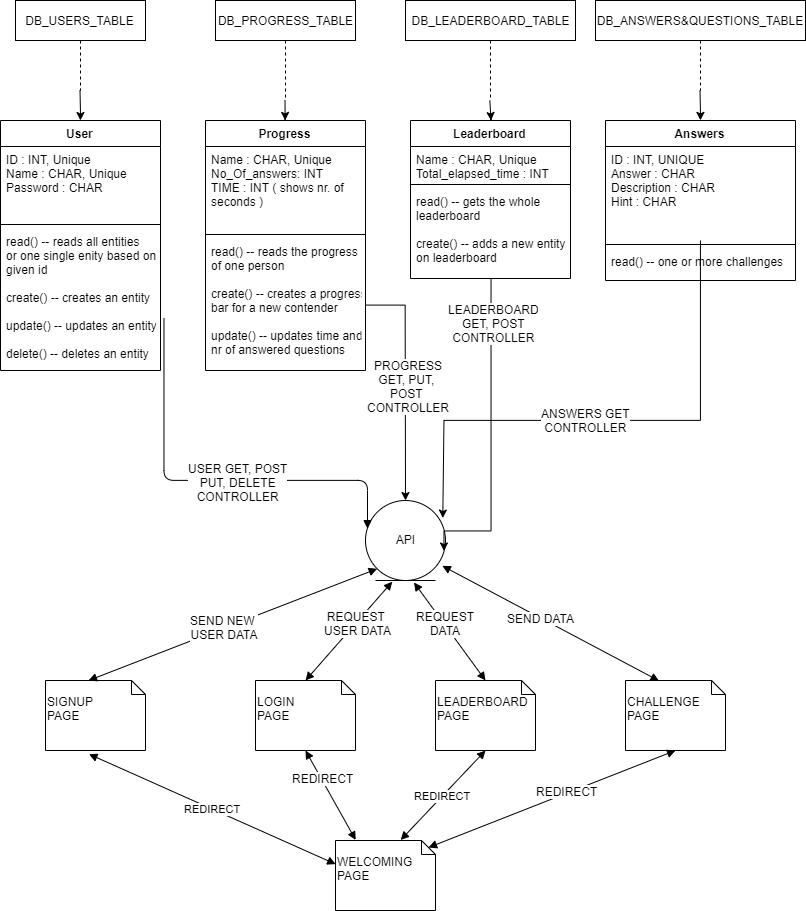

The diagram above was exported from draw.io. Its source (the exported page's mxGraphModel, read from the mxfile embedded in the PNG):
<mxGraphModel dx="1608" dy="746" grid="1" gridSize="10" guides="1" tooltips="1" connect="1" arrows="1" fold="1" page="1" pageScale="1" pageWidth="850" pageHeight="1100" math="0" shadow="0">
  <root>
    <mxCell id="0" />
    <mxCell id="1" parent="0" />
    <mxCell id="hrptSUXvRGsr8ReEC8DQ-1" value="User" style="swimlane;fontStyle=1;align=center;verticalAlign=top;childLayout=stackLayout;horizontal=1;startSize=26;horizontalStack=0;resizeParent=1;resizeParentMax=0;resizeLast=0;collapsible=1;marginBottom=0;" vertex="1" parent="1">
      <mxGeometry x="25" y="160" width="160" height="250" as="geometry" />
    </mxCell>
    <mxCell id="hrptSUXvRGsr8ReEC8DQ-2" value="ID : INT, Unique&#10;Name : CHAR, Unique&#10;Password : CHAR" style="text;strokeColor=none;fillColor=none;align=left;verticalAlign=top;spacingLeft=4;spacingRight=4;overflow=hidden;rotatable=0;points=[[0,0.5],[1,0.5]];portConstraint=eastwest;" vertex="1" parent="hrptSUXvRGsr8ReEC8DQ-1">
      <mxGeometry y="26" width="160" height="74" as="geometry" />
    </mxCell>
    <mxCell id="hrptSUXvRGsr8ReEC8DQ-3" value="" style="line;strokeWidth=1;fillColor=none;align=left;verticalAlign=middle;spacingTop=-1;spacingLeft=3;spacingRight=3;rotatable=0;labelPosition=right;points=[];portConstraint=eastwest;" vertex="1" parent="hrptSUXvRGsr8ReEC8DQ-1">
      <mxGeometry y="100" width="160" height="8" as="geometry" />
    </mxCell>
    <mxCell id="hrptSUXvRGsr8ReEC8DQ-4" value="read() -- reads all entities&#10;or one single enity based on&#10;given id&#10; &#10;create() -- creates an entity&#10;&#10;update() -- updates an entity&#10;&#10;delete() -- deletes an entity" style="text;strokeColor=none;fillColor=none;align=left;verticalAlign=top;spacingLeft=4;spacingRight=4;overflow=hidden;rotatable=0;points=[[0,0.5],[1,0.5]];portConstraint=eastwest;" vertex="1" parent="hrptSUXvRGsr8ReEC8DQ-1">
      <mxGeometry y="108" width="160" height="142" as="geometry" />
    </mxCell>
    <mxCell id="hrptSUXvRGsr8ReEC8DQ-6" style="edgeStyle=orthogonalEdgeStyle;rounded=0;orthogonalLoop=1;jettySize=auto;html=1;" edge="1" parent="1" source="hrptSUXvRGsr8ReEC8DQ-5" target="hrptSUXvRGsr8ReEC8DQ-1">
      <mxGeometry relative="1" as="geometry" />
    </mxCell>
    <mxCell id="hrptSUXvRGsr8ReEC8DQ-5" value="DB_USERS_TABLE" style="shape=umlLifeline;perimeter=lifelinePerimeter;whiteSpace=wrap;html=1;container=1;collapsible=0;recursiveResize=0;outlineConnect=0;" vertex="1" parent="1">
      <mxGeometry x="40" y="40" width="130" height="90" as="geometry" />
    </mxCell>
    <mxCell id="hrptSUXvRGsr8ReEC8DQ-7" value="Progress" style="swimlane;fontStyle=1;align=center;verticalAlign=top;childLayout=stackLayout;horizontal=1;startSize=26;horizontalStack=0;resizeParent=1;resizeParentMax=0;resizeLast=0;collapsible=1;marginBottom=0;" vertex="1" parent="1">
      <mxGeometry x="230" y="160" width="160" height="250" as="geometry" />
    </mxCell>
    <mxCell id="hrptSUXvRGsr8ReEC8DQ-8" value="Name : CHAR, Unique&#10;No_Of_answers: INT&#10;TIME : INT ( shows nr. of&#10;seconds )" style="text;strokeColor=none;fillColor=none;align=left;verticalAlign=top;spacingLeft=4;spacingRight=4;overflow=hidden;rotatable=0;points=[[0,0.5],[1,0.5]];portConstraint=eastwest;" vertex="1" parent="hrptSUXvRGsr8ReEC8DQ-7">
      <mxGeometry y="26" width="160" height="84" as="geometry" />
    </mxCell>
    <mxCell id="hrptSUXvRGsr8ReEC8DQ-9" value="" style="line;strokeWidth=1;fillColor=none;align=left;verticalAlign=middle;spacingTop=-1;spacingLeft=3;spacingRight=3;rotatable=0;labelPosition=right;points=[];portConstraint=eastwest;" vertex="1" parent="hrptSUXvRGsr8ReEC8DQ-7">
      <mxGeometry y="110" width="160" height="8" as="geometry" />
    </mxCell>
    <mxCell id="hrptSUXvRGsr8ReEC8DQ-10" value="read() -- reads the progress&#10;of one person&#10;&#10;create() -- creates a progress&#10;bar for a new contender&#10;&#10;update() -- updates time and&#10;nr of answered questions" style="text;strokeColor=none;fillColor=none;align=left;verticalAlign=top;spacingLeft=4;spacingRight=4;overflow=hidden;rotatable=0;points=[[0,0.5],[1,0.5]];portConstraint=eastwest;" vertex="1" parent="hrptSUXvRGsr8ReEC8DQ-7">
      <mxGeometry y="118" width="160" height="132" as="geometry" />
    </mxCell>
    <mxCell id="hrptSUXvRGsr8ReEC8DQ-11" value="Leaderboard" style="swimlane;fontStyle=1;align=center;verticalAlign=top;childLayout=stackLayout;horizontal=1;startSize=26;horizontalStack=0;resizeParent=1;resizeParentMax=0;resizeLast=0;collapsible=1;marginBottom=0;" vertex="1" parent="1">
      <mxGeometry x="435" y="160" width="160" height="158" as="geometry" />
    </mxCell>
    <mxCell id="hrptSUXvRGsr8ReEC8DQ-12" value="Name : CHAR, Unique&#10;Total_elapsed_time : INT" style="text;strokeColor=none;fillColor=none;align=left;verticalAlign=top;spacingLeft=4;spacingRight=4;overflow=hidden;rotatable=0;points=[[0,0.5],[1,0.5]];portConstraint=eastwest;" vertex="1" parent="hrptSUXvRGsr8ReEC8DQ-11">
      <mxGeometry y="26" width="160" height="34" as="geometry" />
    </mxCell>
    <mxCell id="hrptSUXvRGsr8ReEC8DQ-13" value="" style="line;strokeWidth=1;fillColor=none;align=left;verticalAlign=middle;spacingTop=-1;spacingLeft=3;spacingRight=3;rotatable=0;labelPosition=right;points=[];portConstraint=eastwest;" vertex="1" parent="hrptSUXvRGsr8ReEC8DQ-11">
      <mxGeometry y="60" width="160" height="8" as="geometry" />
    </mxCell>
    <mxCell id="hrptSUXvRGsr8ReEC8DQ-14" value="read() -- gets the whole&#10;leaderboard&#10;&#10;create() -- adds a new entity&#10;on leaderboard" style="text;strokeColor=none;fillColor=none;align=left;verticalAlign=top;spacingLeft=4;spacingRight=4;overflow=hidden;rotatable=0;points=[[0,0.5],[1,0.5]];portConstraint=eastwest;" vertex="1" parent="hrptSUXvRGsr8ReEC8DQ-11">
      <mxGeometry y="68" width="160" height="90" as="geometry" />
    </mxCell>
    <mxCell id="hrptSUXvRGsr8ReEC8DQ-15" value="Answers" style="swimlane;fontStyle=1;align=center;verticalAlign=top;childLayout=stackLayout;horizontal=1;startSize=26;horizontalStack=0;resizeParent=1;resizeParentMax=0;resizeLast=0;collapsible=1;marginBottom=0;" vertex="1" parent="1">
      <mxGeometry x="630" y="160" width="190" height="160" as="geometry" />
    </mxCell>
    <mxCell id="hrptSUXvRGsr8ReEC8DQ-16" value="ID : INT, UNIQUE&#10;Answer : CHAR&#10;Description : CHAR&#10;Hint : CHAR " style="text;strokeColor=none;fillColor=none;align=left;verticalAlign=top;spacingLeft=4;spacingRight=4;overflow=hidden;rotatable=0;points=[[0,0.5],[1,0.5]];portConstraint=eastwest;" vertex="1" parent="hrptSUXvRGsr8ReEC8DQ-15">
      <mxGeometry y="26" width="190" height="94" as="geometry" />
    </mxCell>
    <mxCell id="hrptSUXvRGsr8ReEC8DQ-17" value="" style="line;strokeWidth=1;fillColor=none;align=left;verticalAlign=middle;spacingTop=-1;spacingLeft=3;spacingRight=3;rotatable=0;labelPosition=right;points=[];portConstraint=eastwest;" vertex="1" parent="hrptSUXvRGsr8ReEC8DQ-15">
      <mxGeometry y="120" width="190" height="8" as="geometry" />
    </mxCell>
    <mxCell id="hrptSUXvRGsr8ReEC8DQ-18" value="read() -- one or more challenges" style="text;strokeColor=none;fillColor=none;align=left;verticalAlign=top;spacingLeft=4;spacingRight=4;overflow=hidden;rotatable=0;points=[[0,0.5],[1,0.5]];portConstraint=eastwest;" vertex="1" parent="hrptSUXvRGsr8ReEC8DQ-15">
      <mxGeometry y="128" width="190" height="32" as="geometry" />
    </mxCell>
    <mxCell id="hrptSUXvRGsr8ReEC8DQ-22" style="edgeStyle=orthogonalEdgeStyle;rounded=0;orthogonalLoop=1;jettySize=auto;html=1;entryX=0.5;entryY=0;entryDx=0;entryDy=0;" edge="1" parent="1" source="hrptSUXvRGsr8ReEC8DQ-19" target="hrptSUXvRGsr8ReEC8DQ-7">
      <mxGeometry relative="1" as="geometry" />
    </mxCell>
    <mxCell id="hrptSUXvRGsr8ReEC8DQ-19" value="DB_PROGRESS_TABLE" style="shape=umlLifeline;perimeter=lifelinePerimeter;whiteSpace=wrap;html=1;container=1;collapsible=0;recursiveResize=0;outlineConnect=0;" vertex="1" parent="1">
      <mxGeometry x="240" y="40" width="140" height="100" as="geometry" />
    </mxCell>
    <mxCell id="hrptSUXvRGsr8ReEC8DQ-24" style="edgeStyle=orthogonalEdgeStyle;rounded=0;orthogonalLoop=1;jettySize=auto;html=1;" edge="1" parent="1" source="hrptSUXvRGsr8ReEC8DQ-23" target="hrptSUXvRGsr8ReEC8DQ-11">
      <mxGeometry relative="1" as="geometry" />
    </mxCell>
    <mxCell id="hrptSUXvRGsr8ReEC8DQ-23" value="DB_LEADERBOARD_TABLE" style="shape=umlLifeline;perimeter=lifelinePerimeter;whiteSpace=wrap;html=1;container=1;collapsible=0;recursiveResize=0;outlineConnect=0;" vertex="1" parent="1">
      <mxGeometry x="430" y="40" width="170" height="100" as="geometry" />
    </mxCell>
    <mxCell id="hrptSUXvRGsr8ReEC8DQ-27" style="edgeStyle=orthogonalEdgeStyle;rounded=0;orthogonalLoop=1;jettySize=auto;html=1;entryX=0.5;entryY=0;entryDx=0;entryDy=0;" edge="1" parent="1" source="hrptSUXvRGsr8ReEC8DQ-25" target="hrptSUXvRGsr8ReEC8DQ-15">
      <mxGeometry relative="1" as="geometry" />
    </mxCell>
    <mxCell id="hrptSUXvRGsr8ReEC8DQ-25" value="DB_ANSWERS&amp;amp;QUESTIONS_TABLE" style="shape=umlLifeline;perimeter=lifelinePerimeter;whiteSpace=wrap;html=1;container=1;collapsible=0;recursiveResize=0;outlineConnect=0;" vertex="1" parent="1">
      <mxGeometry x="620" y="40" width="210" height="90" as="geometry" />
    </mxCell>
    <mxCell id="hrptSUXvRGsr8ReEC8DQ-28" value="API" style="ellipse;shape=umlEntity;whiteSpace=wrap;html=1;" vertex="1" parent="1">
      <mxGeometry x="390" y="540" width="80" height="80" as="geometry" />
    </mxCell>
    <mxCell id="hrptSUXvRGsr8ReEC8DQ-33" value="" style="endArrow=block;endFill=1;html=1;edgeStyle=orthogonalEdgeStyle;align=left;verticalAlign=top;exitX=1.022;exitY=0.633;exitDx=0;exitDy=0;exitPerimeter=0;entryX=0.023;entryY=0.358;entryDx=0;entryDy=0;entryPerimeter=0;" edge="1" parent="1" source="hrptSUXvRGsr8ReEC8DQ-4" target="hrptSUXvRGsr8ReEC8DQ-28">
      <mxGeometry x="-1" relative="1" as="geometry">
        <mxPoint x="30" y="640" as="sourcePoint" />
        <mxPoint x="190" y="640" as="targetPoint" />
        <Array as="points">
          <mxPoint x="189" y="520" />
          <mxPoint x="392" y="520" />
        </Array>
      </mxGeometry>
    </mxCell>
    <mxCell id="hrptSUXvRGsr8ReEC8DQ-34" value="" style="resizable=0;html=1;align=left;verticalAlign=bottom;labelBackgroundColor=#ffffff;fontSize=10;" connectable="0" vertex="1" parent="hrptSUXvRGsr8ReEC8DQ-33">
      <mxGeometry x="-1" relative="1" as="geometry" />
    </mxCell>
    <mxCell id="hrptSUXvRGsr8ReEC8DQ-63" value="USER GET, POST&lt;br&gt;PUT, DELETE&lt;br&gt;CONTROLLER" style="text;html=1;resizable=0;points=[];align=center;verticalAlign=middle;labelBackgroundColor=#ffffff;" vertex="1" connectable="0" parent="hrptSUXvRGsr8ReEC8DQ-33">
      <mxGeometry x="-0.2153" y="73" relative="1" as="geometry">
        <mxPoint x="73" y="75" as="offset" />
      </mxGeometry>
    </mxCell>
    <mxCell id="hrptSUXvRGsr8ReEC8DQ-35" style="edgeStyle=orthogonalEdgeStyle;rounded=0;orthogonalLoop=1;jettySize=auto;html=1;" edge="1" parent="1" source="hrptSUXvRGsr8ReEC8DQ-10" target="hrptSUXvRGsr8ReEC8DQ-28">
      <mxGeometry relative="1" as="geometry" />
    </mxCell>
    <mxCell id="hrptSUXvRGsr8ReEC8DQ-61" value="PROGRESS&lt;br&gt;GET, PUT, &lt;br&gt;POST &lt;br&gt;CONTROLLER" style="text;html=1;resizable=0;points=[];align=center;verticalAlign=middle;labelBackgroundColor=#ffffff;" vertex="1" connectable="0" parent="hrptSUXvRGsr8ReEC8DQ-35">
      <mxGeometry x="0.0162" y="3" relative="1" as="geometry">
        <mxPoint as="offset" />
      </mxGeometry>
    </mxCell>
    <mxCell id="hrptSUXvRGsr8ReEC8DQ-36" style="edgeStyle=orthogonalEdgeStyle;rounded=0;orthogonalLoop=1;jettySize=auto;html=1;" edge="1" parent="1" source="hrptSUXvRGsr8ReEC8DQ-14">
      <mxGeometry relative="1" as="geometry">
        <mxPoint x="468" y="590" as="targetPoint" />
        <Array as="points">
          <mxPoint x="515" y="570" />
          <mxPoint x="468" y="570" />
        </Array>
      </mxGeometry>
    </mxCell>
    <mxCell id="hrptSUXvRGsr8ReEC8DQ-62" value="LEADERBOARD&lt;br&gt;GET, POST&lt;br&gt;CONTROLLER" style="text;html=1;resizable=0;points=[];align=center;verticalAlign=middle;labelBackgroundColor=#ffffff;" vertex="1" connectable="0" parent="hrptSUXvRGsr8ReEC8DQ-36">
      <mxGeometry x="-0.7196" y="2" relative="1" as="geometry">
        <mxPoint as="offset" />
      </mxGeometry>
    </mxCell>
    <mxCell id="hrptSUXvRGsr8ReEC8DQ-37" style="edgeStyle=orthogonalEdgeStyle;rounded=0;orthogonalLoop=1;jettySize=auto;html=1;entryX=0.971;entryY=0.223;entryDx=0;entryDy=0;entryPerimeter=0;" edge="1" parent="1" source="hrptSUXvRGsr8ReEC8DQ-16" target="hrptSUXvRGsr8ReEC8DQ-28">
      <mxGeometry relative="1" as="geometry">
        <Array as="points">
          <mxPoint x="725" y="460" />
          <mxPoint x="468" y="460" />
        </Array>
      </mxGeometry>
    </mxCell>
    <mxCell id="hrptSUXvRGsr8ReEC8DQ-60" value="ANSWERS GET&lt;br&gt;CONTROLLER" style="text;html=1;resizable=0;points=[];align=center;verticalAlign=middle;labelBackgroundColor=#ffffff;" vertex="1" connectable="0" parent="hrptSUXvRGsr8ReEC8DQ-37">
      <mxGeometry x="0.1065" relative="1" as="geometry">
        <mxPoint as="offset" />
      </mxGeometry>
    </mxCell>
    <mxCell id="hrptSUXvRGsr8ReEC8DQ-38" value="&lt;br&gt;SIGNUP&lt;br&gt;PAGE" style="shape=note;whiteSpace=wrap;html=1;size=14;verticalAlign=top;align=left;spacingTop=-6;" vertex="1" parent="1">
      <mxGeometry x="70" y="720" width="100" height="70" as="geometry" />
    </mxCell>
    <mxCell id="hrptSUXvRGsr8ReEC8DQ-40" value="&lt;br&gt;LOGIN&lt;br&gt;PAGE" style="shape=note;whiteSpace=wrap;html=1;size=14;verticalAlign=top;align=left;spacingTop=-6;" vertex="1" parent="1">
      <mxGeometry x="280" y="720" width="100" height="70" as="geometry" />
    </mxCell>
    <mxCell id="hrptSUXvRGsr8ReEC8DQ-41" value="&lt;br&gt;LEADERBOARD&lt;br&gt;PAGE" style="shape=note;whiteSpace=wrap;html=1;size=14;verticalAlign=top;align=left;spacingTop=-6;" vertex="1" parent="1">
      <mxGeometry x="460" y="720" width="100" height="70" as="geometry" />
    </mxCell>
    <mxCell id="hrptSUXvRGsr8ReEC8DQ-42" value="&lt;br&gt;CHALLENGE&lt;br&gt;PAGE" style="shape=note;whiteSpace=wrap;html=1;size=14;verticalAlign=top;align=left;spacingTop=-6;" vertex="1" parent="1">
      <mxGeometry x="650" y="720" width="100" height="70" as="geometry" />
    </mxCell>
    <mxCell id="hrptSUXvRGsr8ReEC8DQ-43" value="" style="endArrow=block;startArrow=block;endFill=1;startFill=1;html=1;exitX=0;exitY=0;exitDx=43;exitDy=0;exitPerimeter=0;entryX=0;entryY=1;entryDx=0;entryDy=0;" edge="1" parent="1" source="hrptSUXvRGsr8ReEC8DQ-38" target="hrptSUXvRGsr8ReEC8DQ-28">
      <mxGeometry width="160" relative="1" as="geometry">
        <mxPoint x="30" y="810" as="sourcePoint" />
        <mxPoint x="190" y="810" as="targetPoint" />
      </mxGeometry>
    </mxCell>
    <mxCell id="hrptSUXvRGsr8ReEC8DQ-54" value="SEND NEW &lt;br&gt;USER DATA" style="text;html=1;resizable=0;points=[];align=center;verticalAlign=middle;labelBackgroundColor=#ffffff;" vertex="1" connectable="0" parent="hrptSUXvRGsr8ReEC8DQ-43">
      <mxGeometry x="-0.0651" y="1" relative="1" as="geometry">
        <mxPoint as="offset" />
      </mxGeometry>
    </mxCell>
    <mxCell id="hrptSUXvRGsr8ReEC8DQ-44" value="" style="endArrow=block;startArrow=block;endFill=1;startFill=1;html=1;exitX=0.5;exitY=0;exitDx=0;exitDy=0;exitPerimeter=0;entryX=0.335;entryY=1.015;entryDx=0;entryDy=0;entryPerimeter=0;" edge="1" parent="1" source="hrptSUXvRGsr8ReEC8DQ-40" target="hrptSUXvRGsr8ReEC8DQ-28">
      <mxGeometry width="160" relative="1" as="geometry">
        <mxPoint x="311.5" y="691.5" as="sourcePoint" />
        <mxPoint x="600.2157287525381" y="579.7842712474617" as="targetPoint" />
      </mxGeometry>
    </mxCell>
    <mxCell id="hrptSUXvRGsr8ReEC8DQ-55" value="REQUEST &lt;br&gt;USER DATA" style="text;html=1;resizable=0;points=[];align=center;verticalAlign=middle;labelBackgroundColor=#ffffff;" vertex="1" connectable="0" parent="hrptSUXvRGsr8ReEC8DQ-44">
      <mxGeometry x="0.1734" y="-1" relative="1" as="geometry">
        <mxPoint as="offset" />
      </mxGeometry>
    </mxCell>
    <mxCell id="hrptSUXvRGsr8ReEC8DQ-45" value="" style="endArrow=block;startArrow=block;endFill=1;startFill=1;html=1;exitX=0.606;exitY=1.025;exitDx=0;exitDy=0;exitPerimeter=0;" edge="1" parent="1" source="hrptSUXvRGsr8ReEC8DQ-28">
      <mxGeometry width="160" relative="1" as="geometry">
        <mxPoint x="411.5" y="711.5" as="sourcePoint" />
        <mxPoint x="510" y="720" as="targetPoint" />
      </mxGeometry>
    </mxCell>
    <mxCell id="hrptSUXvRGsr8ReEC8DQ-56" value="REQUEST&lt;br&gt;DATA" style="text;html=1;resizable=0;points=[];align=center;verticalAlign=middle;labelBackgroundColor=#ffffff;" vertex="1" connectable="0" parent="hrptSUXvRGsr8ReEC8DQ-45">
      <mxGeometry x="-0.1756" y="1" relative="1" as="geometry">
        <mxPoint as="offset" />
      </mxGeometry>
    </mxCell>
    <mxCell id="hrptSUXvRGsr8ReEC8DQ-46" value="" style="endArrow=block;startArrow=block;endFill=1;startFill=1;html=1;exitX=0.335;exitY=0.005;exitDx=0;exitDy=0;exitPerimeter=0;entryX=0.96;entryY=0.817;entryDx=0;entryDy=0;entryPerimeter=0;" edge="1" parent="1" source="hrptSUXvRGsr8ReEC8DQ-42" target="hrptSUXvRGsr8ReEC8DQ-28">
      <mxGeometry width="160" relative="1" as="geometry">
        <mxPoint x="500" y="651.5" as="sourcePoint" />
        <mxPoint x="788.7157287525381" y="539.7842712474617" as="targetPoint" />
      </mxGeometry>
    </mxCell>
    <mxCell id="hrptSUXvRGsr8ReEC8DQ-57" value="SEND DATA" style="text;html=1;resizable=0;points=[];align=center;verticalAlign=middle;labelBackgroundColor=#ffffff;" vertex="1" connectable="0" parent="hrptSUXvRGsr8ReEC8DQ-46">
      <mxGeometry x="0.0943" relative="1" as="geometry">
        <mxPoint as="offset" />
      </mxGeometry>
    </mxCell>
    <mxCell id="hrptSUXvRGsr8ReEC8DQ-47" value="&lt;br&gt;WELCOMING&lt;br&gt;PAGE" style="shape=note;whiteSpace=wrap;html=1;size=14;verticalAlign=top;align=left;spacingTop=-6;" vertex="1" parent="1">
      <mxGeometry x="360" y="880" width="100" height="70" as="geometry" />
    </mxCell>
    <mxCell id="hrptSUXvRGsr8ReEC8DQ-49" value="REDIRECT" style="endArrow=block;startArrow=block;endFill=1;startFill=1;html=1;exitX=0.435;exitY=1.052;exitDx=0;exitDy=0;exitPerimeter=0;entryX=0.002;entryY=0.338;entryDx=0;entryDy=0;entryPerimeter=0;" edge="1" parent="1" source="hrptSUXvRGsr8ReEC8DQ-38" target="hrptSUXvRGsr8ReEC8DQ-47">
      <mxGeometry width="160" relative="1" as="geometry">
        <mxPoint x="105" y="936" as="sourcePoint" />
        <mxPoint x="393.7157287525381" y="824.2842712474617" as="targetPoint" />
      </mxGeometry>
    </mxCell>
    <mxCell id="hrptSUXvRGsr8ReEC8DQ-50" value="" style="endArrow=block;startArrow=block;endFill=1;startFill=1;html=1;exitX=0;exitY=0;exitDx=93;exitDy=7;exitPerimeter=0;entryX=0.5;entryY=1;entryDx=0;entryDy=0;entryPerimeter=0;" edge="1" parent="1" source="hrptSUXvRGsr8ReEC8DQ-47" target="hrptSUXvRGsr8ReEC8DQ-42">
      <mxGeometry width="160" relative="1" as="geometry">
        <mxPoint x="560" y="915" as="sourcePoint" />
        <mxPoint x="848.7157287525381" y="803.2842712474617" as="targetPoint" />
      </mxGeometry>
    </mxCell>
    <mxCell id="hrptSUXvRGsr8ReEC8DQ-58" value="REDIRECT" style="text;html=1;resizable=0;points=[];align=center;verticalAlign=middle;labelBackgroundColor=#ffffff;" vertex="1" connectable="0" parent="hrptSUXvRGsr8ReEC8DQ-50">
      <mxGeometry x="0.1301" y="2" relative="1" as="geometry">
        <mxPoint as="offset" />
      </mxGeometry>
    </mxCell>
    <mxCell id="hrptSUXvRGsr8ReEC8DQ-51" value="REDIRECT" style="endArrow=block;startArrow=block;endFill=1;startFill=1;html=1;exitX=0.652;exitY=-0.007;exitDx=0;exitDy=0;exitPerimeter=0;entryX=0.5;entryY=1;entryDx=0;entryDy=0;entryPerimeter=0;" edge="1" parent="1" source="hrptSUXvRGsr8ReEC8DQ-47" target="hrptSUXvRGsr8ReEC8DQ-41">
      <mxGeometry width="160" relative="1" as="geometry">
        <mxPoint x="436.5" y="915" as="sourcePoint" />
        <mxPoint x="725.2157287525381" y="803.2842712474617" as="targetPoint" />
      </mxGeometry>
    </mxCell>
    <mxCell id="hrptSUXvRGsr8ReEC8DQ-52" value="" style="endArrow=block;startArrow=block;endFill=1;startFill=1;html=1;exitX=0.202;exitY=-0.007;exitDx=0;exitDy=0;exitPerimeter=0;entryX=0.5;entryY=1;entryDx=0;entryDy=0;entryPerimeter=0;" edge="1" parent="1" source="hrptSUXvRGsr8ReEC8DQ-47" target="hrptSUXvRGsr8ReEC8DQ-40">
      <mxGeometry width="160" relative="1" as="geometry">
        <mxPoint x="183" y="790" as="sourcePoint" />
        <mxPoint x="471.7157287525381" y="678.2842712474617" as="targetPoint" />
      </mxGeometry>
    </mxCell>
    <mxCell id="hrptSUXvRGsr8ReEC8DQ-59" value="REDIRECT" style="text;html=1;resizable=0;points=[];align=center;verticalAlign=middle;labelBackgroundColor=#ffffff;" vertex="1" connectable="0" parent="hrptSUXvRGsr8ReEC8DQ-52">
      <mxGeometry x="0.3806" y="-1" relative="1" as="geometry">
        <mxPoint as="offset" />
      </mxGeometry>
    </mxCell>
  </root>
</mxGraphModel>